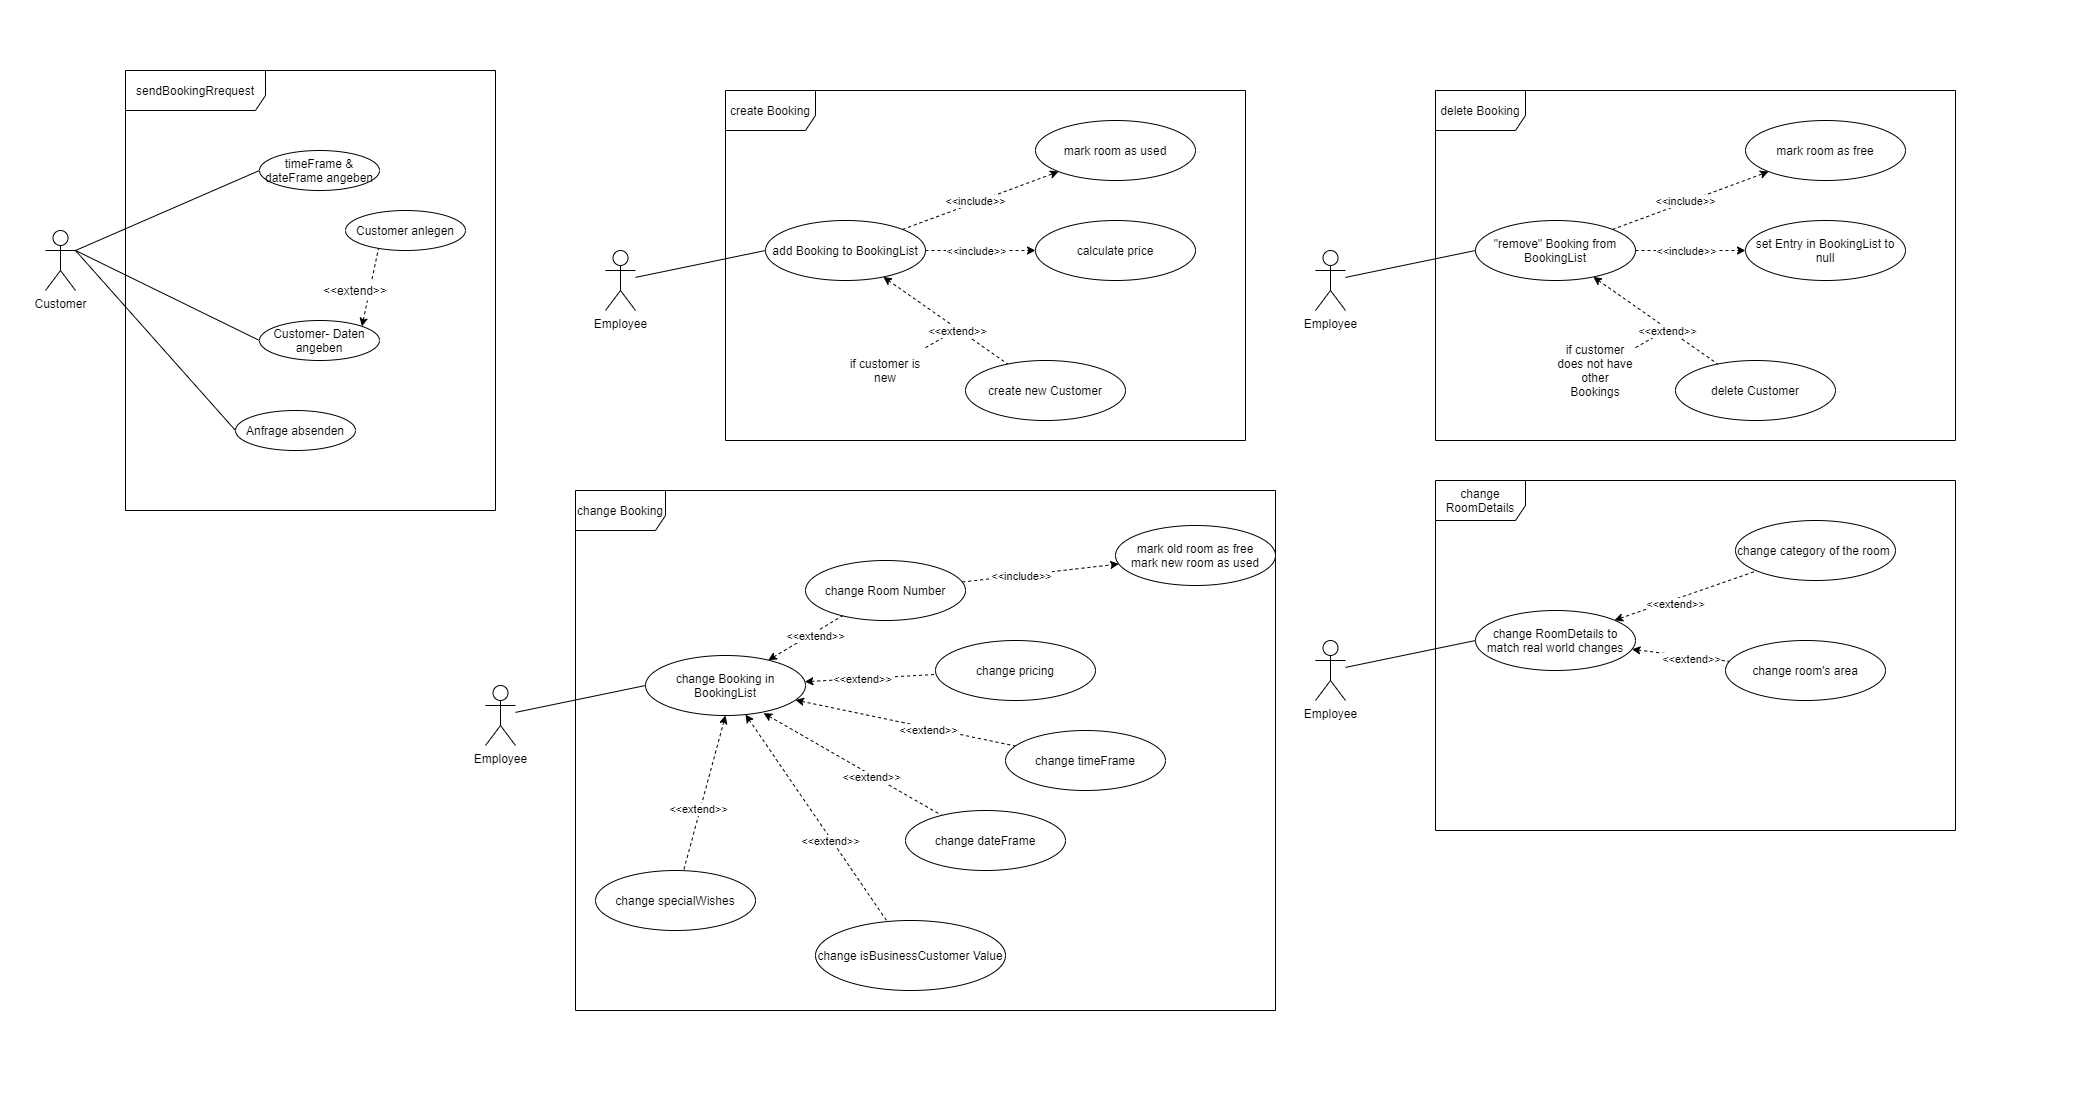

The diagram above was exported from draw.io. Its source (the exported page's mxGraphModel, read from the mxfile embedded in the PNG):
<mxGraphModel dx="3796" dy="1747" grid="1" gridSize="10" guides="1" tooltips="1" connect="1" arrows="1" fold="1" page="1" pageScale="1" pageWidth="850" pageHeight="1100" math="0" shadow="0" extFonts="Permanent Marker^https://fonts.googleapis.com/css?family=Permanent+Marker">
  <root>
    <mxCell id="0" />
    <mxCell id="1" parent="0" />
    <mxCell id="2" value="" style="rounded=0;whiteSpace=wrap;html=1;fillColor=none;strokeColor=none;" vertex="1" parent="1">
      <mxGeometry x="-555" y="420" width="2085" height="1100" as="geometry" />
    </mxCell>
    <mxCell id="3" value="create Booking" style="shape=umlFrame;whiteSpace=wrap;html=1;width=90;height=40;" vertex="1" parent="1">
      <mxGeometry x="170" y="510" width="520" height="350" as="geometry" />
    </mxCell>
    <mxCell id="4" value="" style="edgeStyle=none;rounded=0;orthogonalLoop=1;jettySize=auto;html=1;dashed=1;startArrow=none;startFill=0;endArrow=none;endFill=0;" edge="1" source="17" parent="1">
      <mxGeometry relative="1" as="geometry">
        <mxPoint x="400" y="750" as="targetPoint" />
      </mxGeometry>
    </mxCell>
    <mxCell id="5" value="" style="rounded=0;orthogonalLoop=1;jettySize=auto;html=1;entryX=0;entryY=0.5;entryDx=0;entryDy=0;endArrow=none;endFill=0;" edge="1" source="6" target="13" parent="1">
      <mxGeometry relative="1" as="geometry" />
    </mxCell>
    <mxCell id="6" value="Employee" style="shape=umlActor;verticalLabelPosition=bottom;verticalAlign=top;html=1;labelBackgroundColor=#ffffff;" vertex="1" parent="1">
      <mxGeometry x="50" y="670" width="30" height="60" as="geometry" />
    </mxCell>
    <mxCell id="7" value="" style="edgeStyle=none;rounded=0;orthogonalLoop=1;jettySize=auto;html=1;dashed=1;" edge="1" source="13" target="14" parent="1">
      <mxGeometry relative="1" as="geometry" />
    </mxCell>
    <mxCell id="8" value="&amp;lt;&amp;lt;include&amp;gt;&amp;gt;" style="edgeLabel;html=1;align=center;verticalAlign=middle;resizable=0;points=[];" vertex="1" connectable="0" parent="7">
      <mxGeometry x="-0.3662" y="2" relative="1" as="geometry">
        <mxPoint x="23.78" y="-8.69" as="offset" />
      </mxGeometry>
    </mxCell>
    <mxCell id="9" value="" style="edgeStyle=none;rounded=0;orthogonalLoop=1;jettySize=auto;html=1;dashed=1;" edge="1" source="13" target="15" parent="1">
      <mxGeometry relative="1" as="geometry" />
    </mxCell>
    <mxCell id="10" value="&amp;lt;&amp;lt;include&amp;gt;&amp;gt;" style="edgeLabel;html=1;align=center;verticalAlign=middle;resizable=0;points=[];" vertex="1" connectable="0" parent="9">
      <mxGeometry x="-0.3273" y="-1" relative="1" as="geometry">
        <mxPoint x="13" y="-1" as="offset" />
      </mxGeometry>
    </mxCell>
    <mxCell id="11" value="" style="edgeStyle=none;rounded=0;orthogonalLoop=1;jettySize=auto;html=1;endArrow=none;endFill=0;startArrow=classic;startFill=1;dashed=1;" edge="1" source="13" target="16" parent="1">
      <mxGeometry relative="1" as="geometry" />
    </mxCell>
    <mxCell id="12" value="&amp;lt;&amp;lt;extend&amp;gt;&amp;gt;" style="edgeLabel;html=1;align=center;verticalAlign=middle;resizable=0;points=[];" vertex="1" connectable="0" parent="11">
      <mxGeometry x="0.2096" y="-2" relative="1" as="geometry">
        <mxPoint as="offset" />
      </mxGeometry>
    </mxCell>
    <mxCell id="13" value="add Booking to BookingList" style="ellipse;whiteSpace=wrap;html=1;" vertex="1" parent="1">
      <mxGeometry x="210" y="640" width="160" height="60" as="geometry" />
    </mxCell>
    <mxCell id="14" value="mark room as used" style="ellipse;whiteSpace=wrap;html=1;" vertex="1" parent="1">
      <mxGeometry x="480" y="540" width="160" height="60" as="geometry" />
    </mxCell>
    <mxCell id="15" value="calculate price" style="ellipse;whiteSpace=wrap;html=1;" vertex="1" parent="1">
      <mxGeometry x="480" y="640" width="160" height="60" as="geometry" />
    </mxCell>
    <mxCell id="16" value="create new Customer" style="ellipse;whiteSpace=wrap;html=1;" vertex="1" parent="1">
      <mxGeometry x="410" y="780" width="160" height="60" as="geometry" />
    </mxCell>
    <mxCell id="17" value="if customer is new" style="text;html=1;strokeColor=none;fillColor=none;align=center;verticalAlign=middle;whiteSpace=wrap;rounded=0;" vertex="1" parent="1">
      <mxGeometry x="290" y="760" width="80" height="60" as="geometry" />
    </mxCell>
    <mxCell id="18" value="change Booking" style="shape=umlFrame;whiteSpace=wrap;html=1;width=90;height=40;" vertex="1" parent="1">
      <mxGeometry x="20" y="910" width="700" height="520" as="geometry" />
    </mxCell>
    <mxCell id="19" value="" style="rounded=0;orthogonalLoop=1;jettySize=auto;html=1;entryX=0;entryY=0.5;entryDx=0;entryDy=0;endArrow=none;endFill=0;" edge="1" source="20" target="27" parent="1">
      <mxGeometry relative="1" as="geometry" />
    </mxCell>
    <mxCell id="20" value="Employee" style="shape=umlActor;verticalLabelPosition=bottom;verticalAlign=top;html=1;labelBackgroundColor=#ffffff;" vertex="1" parent="1">
      <mxGeometry x="-70" y="1105" width="30" height="60" as="geometry" />
    </mxCell>
    <mxCell id="21" value="" style="edgeStyle=none;rounded=0;orthogonalLoop=1;jettySize=auto;html=1;dashed=1;startArrow=classic;startFill=1;endArrow=none;endFill=0;" edge="1" source="27" target="30" parent="1">
      <mxGeometry relative="1" as="geometry" />
    </mxCell>
    <mxCell id="22" value="&amp;lt;&amp;lt;extend&amp;gt;&amp;gt;" style="edgeLabel;html=1;align=center;verticalAlign=middle;resizable=0;points=[];" vertex="1" connectable="0" parent="21">
      <mxGeometry x="-0.3662" y="2" relative="1" as="geometry">
        <mxPoint x="23.78" y="-8.69" as="offset" />
      </mxGeometry>
    </mxCell>
    <mxCell id="23" value="&amp;lt;" style="edgeStyle=none;rounded=0;orthogonalLoop=1;jettySize=auto;html=1;dashed=1;startArrow=classic;startFill=1;endArrow=none;endFill=0;" edge="1" source="27" target="31" parent="1">
      <mxGeometry relative="1" as="geometry" />
    </mxCell>
    <mxCell id="24" value="&amp;lt;&amp;lt;extend&amp;gt;&amp;gt;" style="edgeLabel;html=1;align=center;verticalAlign=middle;resizable=0;points=[];" vertex="1" connectable="0" parent="23">
      <mxGeometry x="-0.3273" y="-1" relative="1" as="geometry">
        <mxPoint x="13" y="-1" as="offset" />
      </mxGeometry>
    </mxCell>
    <mxCell id="25" value="" style="edgeStyle=none;rounded=0;orthogonalLoop=1;jettySize=auto;html=1;endArrow=none;endFill=0;startArrow=classic;startFill=1;dashed=1;" edge="1" source="27" target="32" parent="1">
      <mxGeometry relative="1" as="geometry" />
    </mxCell>
    <mxCell id="26" value="&amp;lt;&amp;lt;extend&amp;gt;&amp;gt;" style="edgeLabel;html=1;align=center;verticalAlign=middle;resizable=0;points=[];" vertex="1" connectable="0" parent="25">
      <mxGeometry x="0.2096" y="-2" relative="1" as="geometry">
        <mxPoint as="offset" />
      </mxGeometry>
    </mxCell>
    <mxCell id="27" value="change Booking in BookingList" style="ellipse;whiteSpace=wrap;html=1;" vertex="1" parent="1">
      <mxGeometry x="90" y="1075" width="160" height="60" as="geometry" />
    </mxCell>
    <mxCell id="28" value="" style="edgeStyle=none;rounded=0;orthogonalLoop=1;jettySize=auto;html=1;dashed=1;startArrow=none;startFill=0;endArrow=classic;endFill=1;" edge="1" source="30" target="58" parent="1">
      <mxGeometry relative="1" as="geometry" />
    </mxCell>
    <mxCell id="29" value="&amp;lt;&amp;lt;include&amp;gt;&amp;gt;" style="edgeLabel;html=1;align=center;verticalAlign=middle;resizable=0;points=[];" vertex="1" connectable="0" parent="28">
      <mxGeometry x="-0.25" relative="1" as="geometry">
        <mxPoint as="offset" />
      </mxGeometry>
    </mxCell>
    <mxCell id="30" value="change Room Number" style="ellipse;whiteSpace=wrap;html=1;" vertex="1" parent="1">
      <mxGeometry x="250" y="980" width="160" height="60" as="geometry" />
    </mxCell>
    <mxCell id="31" value="change pricing" style="ellipse;whiteSpace=wrap;html=1;" vertex="1" parent="1">
      <mxGeometry x="380" y="1060" width="160" height="60" as="geometry" />
    </mxCell>
    <mxCell id="32" value="change timeFrame" style="ellipse;whiteSpace=wrap;html=1;" vertex="1" parent="1">
      <mxGeometry x="450" y="1150" width="160" height="60" as="geometry" />
    </mxCell>
    <mxCell id="33" value="delete Booking" style="shape=umlFrame;whiteSpace=wrap;html=1;width=90;height=40;" vertex="1" parent="1">
      <mxGeometry x="880" y="510" width="520" height="350" as="geometry" />
    </mxCell>
    <mxCell id="34" value="" style="edgeStyle=none;rounded=0;orthogonalLoop=1;jettySize=auto;html=1;dashed=1;startArrow=none;startFill=0;endArrow=none;endFill=0;" edge="1" source="47" parent="1">
      <mxGeometry relative="1" as="geometry">
        <mxPoint x="1110" y="750" as="targetPoint" />
      </mxGeometry>
    </mxCell>
    <mxCell id="35" value="" style="rounded=0;orthogonalLoop=1;jettySize=auto;html=1;entryX=0;entryY=0.5;entryDx=0;entryDy=0;endArrow=none;endFill=0;" edge="1" source="36" target="43" parent="1">
      <mxGeometry relative="1" as="geometry" />
    </mxCell>
    <mxCell id="36" value="Employee" style="shape=umlActor;verticalLabelPosition=bottom;verticalAlign=top;html=1;labelBackgroundColor=#ffffff;" vertex="1" parent="1">
      <mxGeometry x="760" y="670" width="30" height="60" as="geometry" />
    </mxCell>
    <mxCell id="37" value="" style="edgeStyle=none;rounded=0;orthogonalLoop=1;jettySize=auto;html=1;dashed=1;" edge="1" source="43" target="44" parent="1">
      <mxGeometry relative="1" as="geometry" />
    </mxCell>
    <mxCell id="38" value="&amp;lt;&amp;lt;include&amp;gt;&amp;gt;" style="edgeLabel;html=1;align=center;verticalAlign=middle;resizable=0;points=[];" vertex="1" connectable="0" parent="37">
      <mxGeometry x="-0.3662" y="2" relative="1" as="geometry">
        <mxPoint x="23.78" y="-8.69" as="offset" />
      </mxGeometry>
    </mxCell>
    <mxCell id="39" value="" style="edgeStyle=none;rounded=0;orthogonalLoop=1;jettySize=auto;html=1;dashed=1;" edge="1" source="43" target="45" parent="1">
      <mxGeometry relative="1" as="geometry" />
    </mxCell>
    <mxCell id="40" value="&amp;lt;&amp;lt;include&amp;gt;&amp;gt;" style="edgeLabel;html=1;align=center;verticalAlign=middle;resizable=0;points=[];" vertex="1" connectable="0" parent="39">
      <mxGeometry x="-0.3273" y="-1" relative="1" as="geometry">
        <mxPoint x="13" y="-1" as="offset" />
      </mxGeometry>
    </mxCell>
    <mxCell id="41" value="" style="edgeStyle=none;rounded=0;orthogonalLoop=1;jettySize=auto;html=1;endArrow=none;endFill=0;startArrow=classic;startFill=1;dashed=1;" edge="1" source="43" target="46" parent="1">
      <mxGeometry relative="1" as="geometry" />
    </mxCell>
    <mxCell id="42" value="&amp;lt;&amp;lt;extend&amp;gt;&amp;gt;" style="edgeLabel;html=1;align=center;verticalAlign=middle;resizable=0;points=[];" vertex="1" connectable="0" parent="41">
      <mxGeometry x="0.2096" y="-2" relative="1" as="geometry">
        <mxPoint as="offset" />
      </mxGeometry>
    </mxCell>
    <mxCell id="43" value="&quot;remove&quot; Booking from BookingList" style="ellipse;whiteSpace=wrap;html=1;" vertex="1" parent="1">
      <mxGeometry x="920" y="640" width="160" height="60" as="geometry" />
    </mxCell>
    <mxCell id="44" value="mark room as free" style="ellipse;whiteSpace=wrap;html=1;" vertex="1" parent="1">
      <mxGeometry x="1190" y="540" width="160" height="60" as="geometry" />
    </mxCell>
    <mxCell id="45" value="set Entry in BookingList to null" style="ellipse;whiteSpace=wrap;html=1;" vertex="1" parent="1">
      <mxGeometry x="1190" y="640" width="160" height="60" as="geometry" />
    </mxCell>
    <mxCell id="46" value="delete Customer" style="ellipse;whiteSpace=wrap;html=1;" vertex="1" parent="1">
      <mxGeometry x="1120" y="780" width="160" height="60" as="geometry" />
    </mxCell>
    <mxCell id="47" value="if customer does not have other Bookings" style="text;html=1;strokeColor=none;fillColor=none;align=center;verticalAlign=middle;whiteSpace=wrap;rounded=0;" vertex="1" parent="1">
      <mxGeometry x="1000" y="760" width="80" height="60" as="geometry" />
    </mxCell>
    <mxCell id="48" value="change RoomDetails" style="shape=umlFrame;whiteSpace=wrap;html=1;width=90;height=40;" vertex="1" parent="1">
      <mxGeometry x="880" y="900" width="520" height="350" as="geometry" />
    </mxCell>
    <mxCell id="49" value="" style="rounded=0;orthogonalLoop=1;jettySize=auto;html=1;entryX=0;entryY=0.5;entryDx=0;entryDy=0;endArrow=none;endFill=0;" edge="1" source="50" target="55" parent="1">
      <mxGeometry relative="1" as="geometry" />
    </mxCell>
    <mxCell id="50" value="Employee" style="shape=umlActor;verticalLabelPosition=bottom;verticalAlign=top;html=1;labelBackgroundColor=#ffffff;" vertex="1" parent="1">
      <mxGeometry x="760" y="1060" width="30" height="60" as="geometry" />
    </mxCell>
    <mxCell id="51" value="" style="edgeStyle=none;rounded=0;orthogonalLoop=1;jettySize=auto;html=1;dashed=1;startArrow=classic;startFill=1;endArrow=none;endFill=0;" edge="1" source="55" target="56" parent="1">
      <mxGeometry relative="1" as="geometry" />
    </mxCell>
    <mxCell id="52" value="&amp;lt;&amp;lt;extend&amp;gt;&amp;gt;" style="edgeLabel;html=1;align=center;verticalAlign=middle;resizable=0;points=[];" vertex="1" connectable="0" parent="51">
      <mxGeometry x="-0.3273" y="-1" relative="1" as="geometry">
        <mxPoint x="13" y="-1" as="offset" />
      </mxGeometry>
    </mxCell>
    <mxCell id="53" value="" style="edgeStyle=none;rounded=0;orthogonalLoop=1;jettySize=auto;html=1;endArrow=none;endFill=0;startArrow=classic;startFill=1;dashed=1;" edge="1" source="55" target="57" parent="1">
      <mxGeometry relative="1" as="geometry" />
    </mxCell>
    <mxCell id="54" value="&amp;lt;&amp;lt;extend&amp;gt;&amp;gt;" style="edgeLabel;html=1;align=center;verticalAlign=middle;resizable=0;points=[];" vertex="1" connectable="0" parent="53">
      <mxGeometry x="0.2096" y="-2" relative="1" as="geometry">
        <mxPoint as="offset" />
      </mxGeometry>
    </mxCell>
    <mxCell id="55" value="change RoomDetails to match real world changes" style="ellipse;whiteSpace=wrap;html=1;" vertex="1" parent="1">
      <mxGeometry x="920" y="1030" width="160" height="60" as="geometry" />
    </mxCell>
    <mxCell id="56" value="change category of the room&amp;nbsp;" style="ellipse;whiteSpace=wrap;html=1;" vertex="1" parent="1">
      <mxGeometry x="1180" y="940" width="160" height="60" as="geometry" />
    </mxCell>
    <mxCell id="57" value="change room's area" style="ellipse;whiteSpace=wrap;html=1;" vertex="1" parent="1">
      <mxGeometry x="1170" y="1060" width="160" height="60" as="geometry" />
    </mxCell>
    <mxCell id="58" value="mark old room as free&lt;br&gt;mark new room as used" style="ellipse;whiteSpace=wrap;html=1;" vertex="1" parent="1">
      <mxGeometry x="560" y="945" width="160" height="60" as="geometry" />
    </mxCell>
    <mxCell id="59" value="" style="edgeStyle=none;rounded=0;orthogonalLoop=1;jettySize=auto;html=1;endArrow=none;endFill=0;startArrow=classic;startFill=1;dashed=1;exitX=0.738;exitY=0.961;exitDx=0;exitDy=0;exitPerimeter=0;" edge="1" source="27" target="61" parent="1">
      <mxGeometry relative="1" as="geometry">
        <mxPoint x="174.1301980074386" y="1200.004716391911" as="sourcePoint" />
      </mxGeometry>
    </mxCell>
    <mxCell id="60" value="&amp;lt;&amp;lt;extend&amp;gt;&amp;gt;" style="edgeLabel;html=1;align=center;verticalAlign=middle;resizable=0;points=[];" vertex="1" connectable="0" parent="59">
      <mxGeometry x="0.2096" y="-2" relative="1" as="geometry">
        <mxPoint as="offset" />
      </mxGeometry>
    </mxCell>
    <mxCell id="61" value="change dateFrame" style="ellipse;whiteSpace=wrap;html=1;" vertex="1" parent="1">
      <mxGeometry x="350" y="1229.9999999999998" width="160" height="60" as="geometry" />
    </mxCell>
    <mxCell id="62" value="" style="edgeStyle=none;rounded=0;orthogonalLoop=1;jettySize=auto;html=1;endArrow=none;endFill=0;startArrow=classic;startFill=1;dashed=1;exitX=0.5;exitY=1;exitDx=0;exitDy=0;" edge="1" source="27" target="64" parent="1">
      <mxGeometry relative="1" as="geometry">
        <mxPoint x="130.0001980074386" y="1297.074716391911" as="sourcePoint" />
      </mxGeometry>
    </mxCell>
    <mxCell id="63" value="&amp;lt;&amp;lt;extend&amp;gt;&amp;gt;" style="edgeLabel;html=1;align=center;verticalAlign=middle;resizable=0;points=[];" vertex="1" connectable="0" parent="62">
      <mxGeometry x="0.2096" y="-2" relative="1" as="geometry">
        <mxPoint as="offset" />
      </mxGeometry>
    </mxCell>
    <mxCell id="64" value="change specialWishes" style="ellipse;whiteSpace=wrap;html=1;" vertex="1" parent="1">
      <mxGeometry x="40" y="1289.9999999999998" width="160" height="60" as="geometry" />
    </mxCell>
    <mxCell id="65" value="" style="edgeStyle=none;rounded=0;orthogonalLoop=1;jettySize=auto;html=1;endArrow=none;endFill=0;startArrow=classic;startFill=1;dashed=1;exitX=0.625;exitY=0.983;exitDx=0;exitDy=0;exitPerimeter=0;" edge="1" source="27" target="67" parent="1">
      <mxGeometry relative="1" as="geometry">
        <mxPoint x="840.0001980074386" y="1237.0747163919111" as="sourcePoint" />
      </mxGeometry>
    </mxCell>
    <mxCell id="66" value="&amp;lt;&amp;lt;extend&amp;gt;&amp;gt;" style="edgeLabel;html=1;align=center;verticalAlign=middle;resizable=0;points=[];" vertex="1" connectable="0" parent="65">
      <mxGeometry x="0.2096" y="-2" relative="1" as="geometry">
        <mxPoint as="offset" />
      </mxGeometry>
    </mxCell>
    <mxCell id="67" value="change isBusinessCustomer Value" style="ellipse;whiteSpace=wrap;html=1;" vertex="1" parent="1">
      <mxGeometry x="260" y="1340" width="190" height="70" as="geometry" />
    </mxCell>
    <mxCell id="68" style="edgeStyle=none;rounded=0;orthogonalLoop=1;jettySize=auto;html=1;exitX=1;exitY=0.3333333333333333;exitDx=0;exitDy=0;exitPerimeter=0;entryX=0;entryY=0.5;entryDx=0;entryDy=0;endArrow=none;endFill=0;" edge="1" source="71" target="72" parent="1">
      <mxGeometry relative="1" as="geometry" />
    </mxCell>
    <mxCell id="69" style="edgeStyle=none;rounded=0;orthogonalLoop=1;jettySize=auto;html=1;exitX=1;exitY=0.3333333333333333;exitDx=0;exitDy=0;exitPerimeter=0;entryX=0;entryY=0.5;entryDx=0;entryDy=0;endArrow=none;endFill=0;" edge="1" source="71" target="75" parent="1">
      <mxGeometry relative="1" as="geometry" />
    </mxCell>
    <mxCell id="70" style="edgeStyle=none;rounded=0;orthogonalLoop=1;jettySize=auto;html=1;exitX=1;exitY=0.3333333333333333;exitDx=0;exitDy=0;exitPerimeter=0;entryX=0;entryY=0.5;entryDx=0;entryDy=0;endArrow=none;endFill=0;" edge="1" source="71" target="76" parent="1">
      <mxGeometry relative="1" as="geometry" />
    </mxCell>
    <mxCell id="71" value="Customer" style="shape=umlActor;verticalLabelPosition=bottom;labelBackgroundColor=#ffffff;verticalAlign=top;html=1;outlineConnect=0;" vertex="1" parent="1">
      <mxGeometry x="-510" y="650" width="30" height="60" as="geometry" />
    </mxCell>
    <mxCell id="72" value="timeFrame &amp;amp; dateFrame angeben" style="ellipse;whiteSpace=wrap;html=1;" vertex="1" parent="1">
      <mxGeometry x="-296" y="570" width="120" height="40" as="geometry" />
    </mxCell>
    <mxCell id="73" value="Customer anlegen" style="ellipse;whiteSpace=wrap;html=1;" vertex="1" parent="1">
      <mxGeometry x="-210" y="630" width="120" height="40" as="geometry" />
    </mxCell>
    <mxCell id="74" style="edgeStyle=none;rounded=0;orthogonalLoop=1;jettySize=auto;html=1;exitX=1;exitY=0;exitDx=0;exitDy=0;entryX=0.275;entryY=0.95;entryDx=0;entryDy=0;endArrow=none;endFill=0;dashed=1;entryPerimeter=0;startArrow=classic;startFill=1;" edge="1" source="75" target="73" parent="1">
      <mxGeometry relative="1" as="geometry" />
    </mxCell>
    <mxCell id="75" value="Customer- Daten angeben" style="ellipse;whiteSpace=wrap;html=1;" vertex="1" parent="1">
      <mxGeometry x="-296" y="740" width="120" height="40" as="geometry" />
    </mxCell>
    <mxCell id="76" value="Anfrage absenden" style="ellipse;whiteSpace=wrap;html=1;" vertex="1" parent="1">
      <mxGeometry x="-320" y="830" width="120" height="40" as="geometry" />
    </mxCell>
    <mxCell id="77" value="&amp;lt;&amp;lt;extend&amp;gt;&amp;gt;" style="rounded=0;whiteSpace=wrap;html=1;strokeColor=none;" vertex="1" parent="1">
      <mxGeometry x="-240" y="700" width="80" height="20" as="geometry" />
    </mxCell>
    <mxCell id="78" value="sendBookingRrequest" style="shape=umlFrame;whiteSpace=wrap;html=1;width=140;height=40;" vertex="1" parent="1">
      <mxGeometry x="-430" y="490" width="370" height="440" as="geometry" />
    </mxCell>
  </root>
</mxGraphModel>